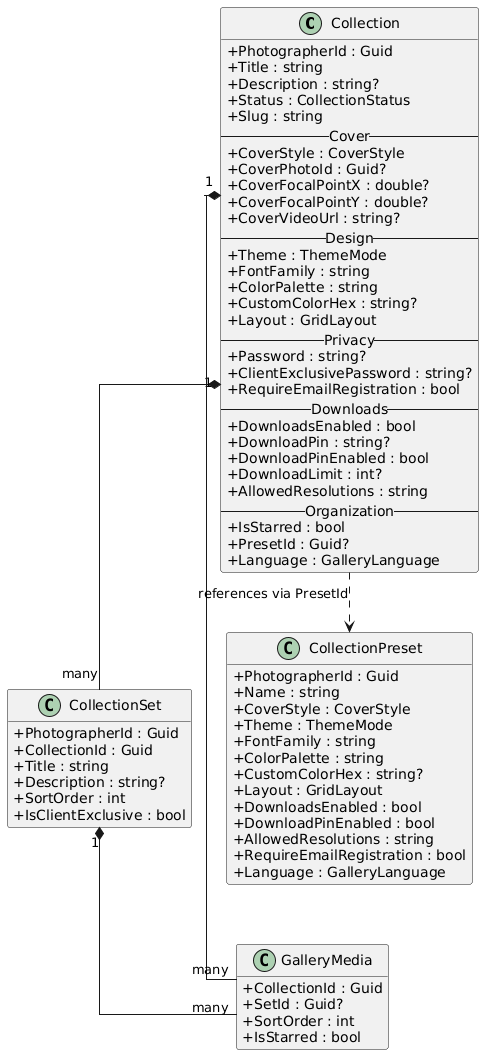

The diagram above was rendered by PlantUML. Its source (embedded in the PNG):
@startuml
skinparam classAttributeIconSize 0
skinparam linetype ortho
hide empty methods

class Collection {
  +PhotographerId : Guid
  +Title : string
  +Description : string?
  +Status : CollectionStatus
  +Slug : string
  --Cover--
  +CoverStyle : CoverStyle
  +CoverPhotoId : Guid?
  +CoverFocalPointX : double?
  +CoverFocalPointY : double?
  +CoverVideoUrl : string?
  --Design--
  +Theme : ThemeMode
  +FontFamily : string
  +ColorPalette : string
  +CustomColorHex : string?
  +Layout : GridLayout
  --Privacy--
  +Password : string?
  +ClientExclusivePassword : string?
  +RequireEmailRegistration : bool
  --Downloads--
  +DownloadsEnabled : bool
  +DownloadPin : string?
  +DownloadPinEnabled : bool
  +DownloadLimit : int?
  +AllowedResolutions : string
  --Organization--
  +IsStarred : bool
  +PresetId : Guid?
  +Language : GalleryLanguage
}

class CollectionSet {
  +PhotographerId : Guid
  +CollectionId : Guid
  +Title : string
  +Description : string?
  +SortOrder : int
  +IsClientExclusive : bool
}

class CollectionPreset {
  +PhotographerId : Guid
  +Name : string
  +CoverStyle : CoverStyle
  +Theme : ThemeMode
  +FontFamily : string
  +ColorPalette : string
  +CustomColorHex : string?
  +Layout : GridLayout
  +DownloadsEnabled : bool
  +DownloadPinEnabled : bool
  +AllowedResolutions : string
  +RequireEmailRegistration : bool
  +Language : GalleryLanguage
}

class GalleryMedia {
  +CollectionId : Guid
  +SetId : Guid?
  +SortOrder : int
  +IsStarred : bool
}

Collection "1" *-- "many" CollectionSet
Collection "1" *-- "many" GalleryMedia
CollectionSet "1" *-- "many" GalleryMedia
Collection ..> CollectionPreset : references via PresetId
@enduml